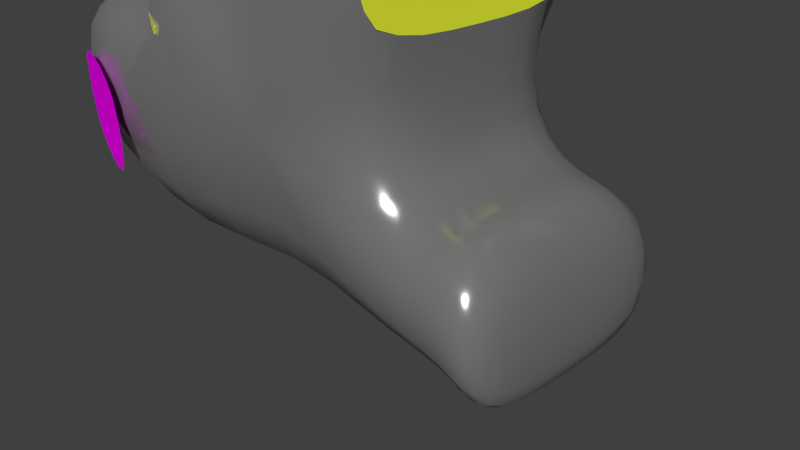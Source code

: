 # Source: Ei.blend  (saved by Blender 2.72.0; exported with 4.5.12 LTS)
import bpy
from mathutils import Matrix  # noqa: F401  (used for matrix-valued properties, if any)

bpy.ops.wm.read_factory_settings(use_empty=True)
scene = bpy.context.scene
scene.name = 'Scene'

# ---- collections
col_collection_1 = bpy.data.collections.new('Collection 1'); scene.collection.children.link(col_collection_1)

# ---- images (referenced by path relative to the original .blend; pixels are not part of the script)
import os
ASSET_DIR = os.environ.get("B2B_ASSET_DIR", "")  # directory of the original .blend (textures are referenced by path, not embedded)
HERE = os.path.dirname(os.path.abspath(__file__))  # packed textures are extracted next to this script under _unpacked/

def load_image(name, relpath, width, height, colorspace="sRGB"):
    """Load a texture the original file referenced (path relative to the .blend, or extracted next to this script)."""
    p = next((c for c in (os.path.join(HERE, relpath), os.path.join(ASSET_DIR, relpath)) if relpath and os.path.exists(c)), "")
    if p:
        img = bpy.data.images.load(p, check_existing=True)
        img.name = name
    else:  # same state as the original file: an image datablock whose file is absent (Cycles renders it pink)
        img = bpy.data.images.new(name, width, height)
        img.source = "FILE"
        img.filepath = "//" + (relpath or name)
    img.colorspace_settings.name = colorspace
    return img
img_eyes_png = load_image('eyes.png', 'eyes.png', 1024, 1024, 'sRGB')

# ---- materials (node trees are filled in below, after node groups)
mat_material = bpy.data.materials.new('Material')
mat_material.alpha_threshold = 0.0
mat_material.roughness = 0.5
mat_material.line_color = (0.0, 0.0, 0.0, 1.0)
mat_material_001 = bpy.data.materials.new('Material.001')
mat_material_001.alpha_threshold = 0.0
mat_material_001.roughness = 0.5
mat_material_002 = bpy.data.materials.new('Material.002')
mat_material_002.alpha_threshold = 0.0
mat_material_002.roughness = 0.5
mat_material_004 = bpy.data.materials.new('Material.004')
mat_material_004.alpha_threshold = 0.0
mat_material_004.roughness = 0.5
mat_material_006 = bpy.data.materials.new('Material.006')
mat_material_006.alpha_threshold = 0.0
mat_material_006.roughness = 0.5

# ---- material node trees
mat_material.use_nodes = True; mat_material.node_tree.nodes.clear()
_N = mat_material.node_tree.nodes; _L = mat_material.node_tree.links
n0 = _N.new('ShaderNodeOutputMaterial'); n0.name = 'Material Output'; n0.location = (300, 300)
n1 = _N.new('ShaderNodeMixShader'); n1.name = 'Mix Shader'; n1.location = (110, 300)
n2 = _N.new('ShaderNodeBsdfAnisotropic'); n2.name = 'Glossy BSDF'; n2.location = (-90, 300)
n2.distribution = 'GGX'
n2.inputs[1].default_value = 0.1826
n3 = _N.new('ShaderNodeBsdfDiffuse'); n3.name = 'Diffuse BSDF'; n3.location = (-90, 300)
n3.inputs[0].default_value = (0.4575, 0.4575, 0.4575, 1.0)
_L.new(n1.outputs[0], n0.inputs[0])
_L.new(n2.outputs[0], n1.inputs[1])
_L.new(n3.outputs[0], n1.inputs[2])
n0.is_active_output = True
mat_material_001.use_nodes = True; mat_material_001.node_tree.nodes.clear()
_N = mat_material_001.node_tree.nodes; _L = mat_material_001.node_tree.links
n0 = _N.new('ShaderNodeOutputMaterial'); n0.name = 'Material Output'; n0.location = (300, 300)
n1 = _N.new('ShaderNodeBsdfDiffuse'); n1.name = 'Diffuse BSDF'; n1.location = (10, 300)
n1.inputs[0].default_value = (0.722, 0.8, 0.03429, 1.0)
_L.new(n1.outputs[0], n0.inputs[0])
n0.is_active_output = True
mat_material_002.use_nodes = True; mat_material_002.node_tree.nodes.clear()
_N = mat_material_002.node_tree.nodes; _L = mat_material_002.node_tree.links
n0 = _N.new('ShaderNodeTexCoord'); n0.name = 'Texture Coordinate'; n0.location = (-470, 324)
n1 = _N.new('ShaderNodeBsdfTransparent'); n1.name = 'Transparent BSDF'; n1.location = (20, 428)
n2 = _N.new('ShaderNodeOutputMaterial'); n2.name = 'Material Output'; n2.location = (426, 308)
n3 = _N.new('ShaderNodeBsdfDiffuse'); n3.name = 'Diffuse BSDF'; n3.location = (10, 229)
n4 = _N.new('ShaderNodeTexImage'); n4.name = 'Image Texture'; n4.location = (-244, 333)
n4.width = 140
n4.image = img_eyes_png
n5 = _N.new('ShaderNodeMixShader'); n5.name = 'Mix Shader'; n5.location = (218, 353)
_L.new(n4.outputs[0], n3.inputs[0])
_L.new(n0.outputs[2], n4.inputs[0])
_L.new(n5.outputs[0], n2.inputs[0])
_L.new(n1.outputs[0], n5.inputs[1])
_L.new(n4.outputs[1], n5.inputs[0])
_L.new(n3.outputs[0], n5.inputs[2])
n2.is_active_output = True
mat_material_004.use_nodes = True; mat_material_004.node_tree.nodes.clear()
_N = mat_material_004.node_tree.nodes; _L = mat_material_004.node_tree.links
n0 = _N.new('ShaderNodeOutputMaterial'); n0.name = 'Material Output'; n0.location = (300, 300)
n1 = _N.new('ShaderNodeMixShader'); n1.name = 'Mix Shader'; n1.location = (110, 300)
n2 = _N.new('ShaderNodeBsdfAnisotropic'); n2.name = 'Glossy BSDF'; n2.location = (-90, 300)
n2.distribution = 'GGX'
n2.inputs[1].default_value = 0.1225
n3 = _N.new('ShaderNodeBsdfDiffuse'); n3.name = 'Diffuse BSDF'; n3.location = (-90, 300)
n3.inputs[0].default_value = (0.281, 0.281, 0.281, 1.0)
_L.new(n1.outputs[0], n0.inputs[0])
_L.new(n2.outputs[0], n1.inputs[1])
_L.new(n3.outputs[0], n1.inputs[2])
n0.is_active_output = True
mat_material_006.use_nodes = True; mat_material_006.node_tree.nodes.clear()
_N = mat_material_006.node_tree.nodes; _L = mat_material_006.node_tree.links
n0 = _N.new('ShaderNodeTexImage'); n0.name = 'Image Texture'; n0.location = (-334, 292)
n0.width = 140
n0.image = img_eyes_png
n1 = _N.new('ShaderNodeMixShader'); n1.name = 'Mix Shader'; n1.location = (145, 319)
n2 = _N.new('ShaderNodeBsdfDiffuse'); n2.name = 'Diffuse BSDF'; n2.location = (-126, 278)
n3 = _N.new('ShaderNodeOutputMaterial'); n3.name = 'Material Output'; n3.location = (363, 284)
n4 = _N.new('ShaderNodeTexCoord'); n4.name = 'Texture Coordinate'; n4.location = (-560, 297)
n5 = _N.new('ShaderNodeBsdfTransparent'); n5.name = 'Transparent BSDF'; n5.location = (-123, 397)
_L.new(n2.outputs[0], n1.inputs[2])
_L.new(n0.outputs[0], n2.inputs[0])
_L.new(n1.outputs[0], n3.inputs[0])
_L.new(n4.outputs[2], n0.inputs[0])
_L.new(n5.outputs[0], n1.inputs[1])
_L.new(n0.outputs[1], n1.inputs[0])
n3.is_active_output = True

# ---- world
world_world = bpy.data.worlds.new('World'); scene.world = world_world
world_world.color = (0.05088, 0.05088, 0.05088)
world_world.use_sun_shadow = False
world_world.sun_shadow_jitter_overblur = 0.0
world_world.cycles.sampling_method = 'MANUAL'
world_world.cycles.sample_map_resolution = 256

# ---- cameras
cam_camera = bpy.data.cameras.new('Camera')
cam_camera.clip_end = 100.0
cam_camera.lens = 35.0
cam_camera.sensor_width = 32.0
cam_camera.sensor_height = 18.0
cam_camera.ortho_scale = 7.314
cam_camera.dof.focus_distance = 0.0

# ---- meshes
me_cube_002 = bpy.data.meshes.new('Cube.002')
me_cube_002.from_pydata([(0.3532, 0.4155, 4.205), (0.3532, -0.4155, 4.205), (0.3532, -3.044e-07, 4.205), (-0.000192, 0.4155, 4.424), (-0.0001923, -0.4155, 4.424), (-0.0001922, -1.848e-07, 4.424), (0.1609, 0.4155, 4.252), (0.1609, -0.4155, 4.252), (0.1609, -2.36e-07, 4.252)], [], [(8, 5, 4, 7), (6, 3, 5, 8), (2, 8, 7, 1), (0, 6, 8, 2)])
me_cube_002.polygons.foreach_set('material_index', [2, 2, 2, 2])
_uv = me_cube_002.uv_layers.new(name='UVMap')
_uv.uv.foreach_set('vector', [0.49, 0.5, 0.49, -0.001043, 1.006, -0.001043, 1.006, 0.5, -0.02613, 0.5, -0.02613, -0.001043, 0.49, -0.001043, 0.49, 0.5, 0.49, 1.001, 0.49, 0.5, 1.006, 0.5, 1.006, 1.001, -0.02614, 1.001, -0.02613, 0.5, 0.49, 0.5, 0.49, 1.001])
me_cube_002.materials.append(mat_material)
me_cube_002.materials.append(mat_material_001)
me_cube_002.materials.append(mat_material_002)
me_cube_002.use_remesh_preserve_volume = False
me_cube_002.use_remesh_preserve_attributes = False
me_cube_002.use_mirror_vertex_groups = False
me_cube_002.update()
me_cube = bpy.data.meshes.new('Cube')
me_cube.from_pydata([(-1.584, -1.228, -0.6523), (-1.569, 1.181, -0.6672), (-1.584, -1.228, 0.3055), (-1.569, 1.181, 0.313), (-2.862, -0.8568, -0.4699), (-2.877, 0.8012, -0.4806), (-2.862, -0.8568, 0.2364), (-2.877, 0.8012, 0.2423), (-2.223, -1.112, 0.504), (-2.223, 1.063, 0.5162), (1.061, 1.023, 1.023), (1.061, -1.023, 1.023), (-1.023, -1.453, 0.6365), (-1.023, 1.4, 0.6365), (0.4533, 0.4155, 3.695), (0.4533, -0.4155, 3.695), (-0.4155, -0.4155, 3.695), (-0.4155, 0.4155, 3.695), (-0.7192, 0.7192, 2.359), (0.757, 0.7192, 2.359), (-0.871, 0.871, 1.691), (0.9088, 0.871, 1.691), (-0.5674, 0.5674, 3.027), (0.6052, 0.5674, 3.027), (-0.7192, -0.7192, 2.359), (0.757, -0.7192, 2.359), (-0.5674, -0.5674, 3.027), (0.6052, -0.5674, 3.027), (-0.871, -0.871, 1.691), (0.9088, -0.871, 1.691), (1.061, -5.96e-07, 1.023), (-1.023, -0.0266, 0.6365), (1.023, 1.023, -1.023), (1.023, -1.023, -1.023), (-1.023, -1.453, -1.312), (-1.023, 1.4, -1.312), (1.061, 1.023, 1.023), (1.061, -1.023, 1.023), (-1.023, -1.453, 0.6365), (-1.023, 1.4, 0.6365), (0.4533, 0.4155, 3.695), (0.4533, -0.4155, 3.695), (-0.4155, -0.4155, 3.695), (-0.4155, 0.4155, 3.695), (0.4155, 0.4155, 3.916), (0.4155, -0.4155, 3.916), (-0.4155, -0.4155, 3.916), (-0.4155, 0.4155, 3.916), (0.4155, 0.4155, 4.377), (0.4155, -0.4155, 4.377), (-0.4155, -0.4155, 4.377), (-0.4155, 0.4155, 4.377), (0.4155, 0.506, 3.802), (0.4155, -0.4867, 3.802), (0.4155, 0.506, 4.366), (0.4155, -0.4867, 4.366), (1.205, 0.3705, 3.877), (1.205, -0.3512, 3.877), (1.205, 0.3705, 4.423), (1.205, -0.3512, 4.423), (0.4155, -3.278e-07, 4.377), (5.96e-08, 0.4155, 4.377), (-2.682e-07, -0.4155, 4.377), (-0.4155, 0.0, 4.377), (-1.043e-07, -1.788e-07, 4.377), (-0.2897, -0.6306, 5.141), (-0.1258, -0.6306, 5.141), (-0.2897, -0.4667, 5.141), (-0.1258, -0.4667, 5.141), (-0.3122, 0.7004, 5.139), (-0.1033, 0.7004, 5.139), (-0.3122, 0.4915, 5.139), (-0.1033, 0.4915, 5.139), (3.576e-07, 1.023, 1.023), (5.96e-08, 0.4155, 3.695), (-0.7192, 0.7192, 2.359), (0.757, 0.7192, 2.359), (2.086e-07, 0.7192, 2.359), (-0.5114, 1.023, 1.023), (-0.2078, 0.4155, 3.695), (-0.871, 0.871, 1.691), (0.9088, 0.871, 1.691), (0.5114, 1.023, 1.023), (0.2078, 0.4155, 3.695), (-0.5674, 0.5674, 3.027), (0.6052, 0.5674, 3.027), (1.341e-07, 0.5674, 3.027), (2.831e-07, 0.871, 1.691), (0.3596, 0.7192, 2.359), (-0.3596, 0.7192, 2.359), (-0.2837, 0.5674, 3.027), (0.2837, 0.5674, 3.027), (0.4355, 0.871, 1.691), (-0.4355, 0.871, 1.691), (1.177, 1.361, 2.681), (0.8186, 1.361, 2.681), (1.101, 1.286, 3.014), (0.8186, 1.286, 3.014), (0.9976, 1.361, 2.681), (0.9598, 1.286, 3.014), (-4.768e-07, -1.023, 1.023), (-2.682e-07, -0.4155, 3.695), (-0.7192, -0.7192, 2.359), (0.757, -0.7192, 2.359), (-3.725e-07, -0.7192, 2.359), (-0.5114, -1.023, 1.023), (-0.2078, -0.4155, 3.695), (-0.5674, -0.5674, 3.027), (0.6052, -0.5674, 3.027), (0.5114, -1.023, 1.023), (0.2078, -0.4155, 3.695), (-0.871, -0.871, 1.691), (0.9088, -0.871, 1.691), (-3.204e-07, -0.5674, 3.027), (-4.247e-07, -0.871, 1.691), (-0.3596, -0.7192, 2.359), (0.3596, -0.7192, 2.359), (0.2837, -0.5674, 3.027), (-0.2837, -0.5674, 3.027), (-0.4355, -0.871, 1.691), (0.4355, -0.871, 1.691), (1.157, -1.599, 2.697), (0.7193, -1.599, 2.697), (1.064, -1.506, 3.103), (0.7193, -1.506, 3.103), (0.9379, -1.599, 2.697), (0.8918, -1.506, 3.103), (-3.623, -0.6979, -0.9406), (-3.623, 0.6447, -0.9406), (-3.623, -0.6979, 0.4959), (-3.623, 0.6447, 0.4959), (1.023, 0.0, -1.023), (1.023, 1.023, 0.0), (1.023, -1.023, 0.0), (1.061, -5.96e-07, 1.023), (1.023, -3.576e-07, 0.0), (1.673, 1.023, -1.023), (1.673, -1.023, -1.023), (1.673, -9.472e-08, -1.023), (1.673, 1.023, 3.733e-08), (1.673, -1.023, 3.733e-08), (1.673, -4.523e-07, 3.733e-08), (2.008, 1.023, -1.371), (2.008, -1.023, -1.371), (2.008, -1.534e-07, -1.371), (2.008, 1.023, -0.3486), (2.008, -1.023, -0.3486), (2.008, -5.11e-07, -0.3486), (0.4155, 0.01111, 3.802), (1.205, 0.01111, 3.877), (0.8102, 0.4382, 3.773), (0.8102, -0.419, 3.773), (0.8102, 0.01111, 3.773), (0.4155, -0.2583, 3.802), (1.205, -0.1906, 3.877), (0.6129, 0.4721, 3.854), (1.008, -0.3851, 3.825), (0.4155, 0.2805, 3.802), (1.205, 0.2128, 3.877), (1.008, 0.4044, 3.825), (0.6129, -0.4528, 3.854), (1.008, 0.01111, 3.825), (0.6129, 0.01111, 3.854), (0.8102, -0.2244, 3.773), (0.8102, 0.2466, 3.773), (1.008, 0.2297, 3.825), (1.008, -0.2075, 3.825), (0.6129, -0.2414, 3.854), (0.6129, 0.2636, 3.854), (-1.023, -0.0266, 0.6365), (-3.623, -0.0266, 0.4959), (-2.323, -1.217, 1.04), (-2.323, 1.164, 1.04), (-2.323, -0.0266, 1.04)], [], [(3, 1, 5, 7, 9), (0, 2, 8, 6, 4), (13, 31, 12, 28, 24, 26, 16, 17, 22, 18, 20), (11, 30, 10, 21, 19, 23, 14, 15, 27, 25, 29), (32, 131, 33, 34, 35), (135, 134, 37, 133), (33, 133, 37, 109, 100, 105, 38, 34), (173, 172, 130, 170), (36, 132, 32, 35, 39, 78, 73, 82), (43, 42, 46, 47), (117, 108, 41, 110), (90, 84, 43, 79), (47, 46, 50, 63, 51), (42, 106, 101, 110, 41, 45, 46), (40, 83, 74, 79, 43, 47, 44), (41, 40, 44, 45), (64, 63, 67, 68), (46, 45, 49, 62, 50), (44, 47, 51, 61, 48), (44, 48, 54, 52), (52, 54, 58, 56, 159, 150, 155), (49, 45, 53, 55), (48, 60, 49, 55, 54), (45, 44, 52, 157, 148, 153, 53), (57, 154, 149, 158, 56, 58, 59), (55, 53, 160, 151, 156, 57, 59), (54, 55, 59, 58), (165, 159, 56, 158), (63, 64, 72, 71), (68, 67, 65, 66), (62, 64, 68, 66), (63, 50, 65, 67), (50, 62, 66, 65), (70, 69, 71, 72), (64, 61, 70, 72), (51, 63, 71, 69), (61, 51, 69, 70), (91, 86, 74, 83), (92, 87, 77, 88), (93, 80, 75, 89), (86, 90, 79, 74), (77, 89, 90, 86), (89, 75, 84, 90), (85, 91, 83, 40), (91, 85, 96, 99), (86, 91, 99, 97), (81, 92, 88, 76), (36, 82, 92, 81), (82, 73, 87, 92), (87, 93, 89, 77), (73, 78, 93, 87), (78, 39, 80, 93), (94, 98, 99, 96), (98, 95, 97, 99), (88, 77, 95, 98), (77, 86, 97, 95), (76, 88, 98, 94), (85, 76, 94, 96), (118, 113, 101, 106), (119, 114, 104, 115), (120, 112, 103, 116), (113, 117, 110, 101), (117, 113, 124, 126), (108, 117, 126, 123), (107, 118, 106, 42), (102, 115, 118, 107), (115, 104, 113, 118), (111, 119, 115, 102), (38, 105, 119, 111), (105, 100, 114, 119), (114, 120, 116, 104), (100, 109, 120, 114), (109, 37, 112, 120), (122, 125, 126, 124), (125, 121, 123, 126), (116, 103, 121, 125), (113, 104, 122, 124), (103, 108, 123, 121), (104, 116, 125, 122), (127, 129, 170, 130, 128), (39, 35, 128, 130, 172), (34, 38, 171, 129, 127), (35, 34, 127, 128), (135, 133, 140, 141), (132, 135, 141, 139), (132, 36, 134, 135), (141, 140, 146, 147), (139, 141, 147, 145), (133, 33, 137, 140), (32, 132, 139, 136), (131, 32, 136, 138), (33, 131, 138, 137), (144, 147, 146, 143), (142, 145, 147, 144), (140, 137, 143, 146), (136, 139, 145, 142), (138, 136, 142, 144), (137, 138, 144, 143), (166, 161, 149, 154), (167, 162, 152, 163), (168, 155, 150, 164), (161, 165, 158, 149), (152, 164, 165, 161), (164, 150, 159, 165), (156, 166, 154, 57), (151, 163, 166, 156), (163, 152, 161, 166), (160, 167, 163, 151), (53, 153, 167, 160), (153, 148, 162, 167), (162, 168, 164, 152), (148, 157, 168, 162), (157, 52, 155, 168), (171, 173, 170, 129), (38, 169, 173, 171), (169, 39, 172, 173), (49, 60, 64, 62), (60, 48, 61, 64)])
me_cube.polygons.foreach_set('use_smooth', [1, 1, 0, 0, 1, 1, 1, 1, 1, 1, 1, 1, 1, 1, 1, 1, 1, 1, 1, 1, 1, 1, 1, 1, 1, 1, 1, 1, 1, 1, 1, 1, 1, 1, 1, 1, 1, 1, 1, 1, 1, 1, 1, 1, 1, 1, 1, 1, 1, 1, 1, 1, 1, 1, 1, 1, 1, 1, 1, 1, 1, 1, 1, 1, 1, 1, 1, 1, 1, 1, 1, 1, 1, 1, 1, 1, 1, 1, 1, 1, 1, 1, 1, 1, 1, 1, 1, 1, 1, 1, 1, 1, 1, 1, 1, 1, 1, 1, 1, 1, 1, 1, 1, 1, 1, 1, 1, 1, 1, 1, 1, 1, 1, 1, 1, 1, 1, 1])
me_cube.polygons.foreach_set('material_index', [1, 1, 3, 3, 0, 0, 0, 0, 0, 0, 0, 0, 0, 0, 0, 0, 0, 0, 0, 0, 0, 0, 0, 0, 0, 0, 0, 0, 0, 0, 0, 0, 0, 0, 0, 0, 0, 0, 0, 0, 0, 0, 0, 0, 0, 0, 0, 0, 0, 0, 0, 0, 0, 0, 0, 0, 0, 0, 0, 0, 0, 0, 0, 0, 0, 0, 0, 0, 0, 0, 0, 0, 0, 0, 0, 0, 0, 0, 0, 0, 0, 0, 0, 0, 0, 0, 0, 0, 0, 0, 0, 0, 0, 0, 0, 0, 0, 0, 0, 0, 0, 0, 0, 0, 0, 0, 0, 0, 0, 0, 0, 0, 0, 0, 0, 0, 0, 0])
_uv = me_cube.uv_layers.new(name='UVMap')
_uv.uv.foreach_set('vector', [0.3868, 1.074, 0.004527, 1.079, 0.02656, 0.00591, 0.4505, 0.06886, 0.4678, 0.8137, 1.011, 0.01308, 0.9841, 1.052, 0.6569, 1.034, 0.5688, 0.4815, 0.6014, -0.02229, 0.0, 0.0, 0.0, 0.0, 0.0, 0.0, 0.0, 0.0, 0.0, 0.0, 0.0, 0.0, 0.0, 0.0, 0.0, 0.0, 0.0, 0.0, 0.0, 0.0, 0.0, 0.0, 0.0, 0.0, 0.0, 0.0, 0.0, 0.0, 0.0, 0.0, 0.0, 0.0, 0.0, 0.0, 0.0, 0.0, 0.0, 0.0, 0.0, 0.0, 0.0, 0.0, 0.0, 0.0, 0.0, 0.0, 0.0, 0.0, 0.0, 0.0, 0.0, 0.0, 0.0, 0.0, 0.0, 0.0, 0.0, 0.0, 0.0, 0.0, 0.0, 0.0, 0.0, 0.0, 0.0, 0.0, 0.0, 0.0, 0.0, 0.0, 0.0, 0.0, 0.0, 0.0, 0.0, 0.0, 0.0, 0.0, 0.0, 0.0, 0.0, 0.0, 0.0, 0.0, 0.0, 0.0, 0.0, 0.0, 0.0, 0.0, 0.0, 0.0, 0.0, 0.0, 0.0, 0.0, 0.0, 0.0, 0.0, 0.0, 0.0, 0.0, 0.0, 0.0, 0.0, 0.0, 0.0, 0.0, 0.0, 0.0, 0.0, 0.0, 0.0, 0.0, 0.0, 0.0, 0.0, 0.0, 0.0, 0.0, 0.0, 0.0, 0.0, 0.0, 0.0, 0.0, 0.0, 0.0, 0.0, 0.0, 0.0, 0.0, 0.0, 0.0, 0.0, 0.0, 0.0, 0.0, 0.0, 0.0, 0.0, 0.0, 0.0, 0.0, 0.0, 0.0, 0.0, 0.0, 0.0, 0.0, 0.0, 0.0, 0.0, 0.0, 0.0, 0.0, 0.0, 0.0, 0.0, 0.0, 0.0, 0.0, 0.0, 0.0, 0.0, 0.0, 0.0, 0.0, 0.0, 0.0, 0.0, 0.0, 0.0, 0.0, 0.0, 0.0, 0.0, 0.0, 0.0, 0.0, 0.0, 0.0, 0.0, 0.0, 0.0, 0.0, 0.0, 0.0, 0.0, 0.0, 0.0, 0.0, 0.0, 0.0, 0.0, 0.0, 0.0, 0.0, 0.0, 0.0, 0.0, 0.0, 0.0, 0.0, 0.0, 0.0, 0.0, 0.0, 0.0, 0.0, 0.0, 0.0, 0.0, 0.0, 0.0, 0.0, 0.0, 0.0, 0.0, 0.0, 0.0, 0.0, 0.0, 0.0, 0.0, 0.0, 0.0, 0.0, 0.0, 0.0, 0.0, 0.0, 0.0, 0.0, 0.0, 0.0, 0.0, 0.0, 0.0, 0.0, 0.0, 0.0, 0.0, 0.0, 0.0, 0.0, 0.0, 0.0, 0.0, 0.0, 0.0, 0.0, 0.0, 0.0, 0.0, 0.0, 0.0, 0.0, 0.0, 0.0, 0.0, 0.0, 0.0, 0.0, 0.0, 0.0, 0.0, 0.0, 0.0, 0.0, 0.0, 0.0, 0.0, 0.0, 0.0, 0.0, 0.0, 0.0, 0.0, 0.0, 0.0, 0.0, 0.0, 0.0, 0.0, 0.0, 0.0, 0.0, 0.0, 0.0, 0.0, 0.0, 0.0, 0.0, 0.0, 0.0, 0.0, 0.0, 0.0, 0.0, 0.0, 0.0, 0.0, 0.0, 0.0, 0.0, 0.0, 0.0, 0.0, 0.0, 0.0, 0.0, 0.0, 0.0, 0.0, 0.0, 0.0, 0.0, 0.0, 0.0, 0.0, 0.0, 0.0, 0.0, 0.0, 0.0, 0.0, 0.0, 0.0, 0.0, 0.0, 0.0, 0.0, 0.0, 0.0, 0.0, 0.0, 0.0, 0.0, 0.0, 0.0, 0.0, 0.0, 0.0, 0.0, 0.0, 0.0, 0.0, 0.0, 0.0, 0.0, 0.0, 0.0, 0.0, 0.0, 0.0, 0.0, 0.0, 0.0, 0.0, 0.0, 0.0, 0.0, 0.0, 0.0, 0.0, 0.0, 0.0, 0.0, 0.0, 0.0, 0.0, 0.0, 0.0, 0.0, 0.0, 0.0, 0.0, 0.0, 0.0, 0.0, 0.0, 0.0, 0.0, 0.0, 0.0, 0.0, 0.0, 0.0, 0.0, 0.0, 0.0, 0.0, 0.0, 0.0, 0.0, 0.0, 0.0, 0.0, 0.0, 0.0, 0.0, 0.0, 0.0, 0.0, 0.0, 0.0, 0.0, 0.0, 0.0, 0.0, 0.0, 0.0, 0.0, 0.0, 0.0, 0.0, 0.0, 0.0, 0.0, 0.0, 0.0, 0.0, 0.0, 0.0, 0.0, 0.0, 0.0, 0.0, 0.0, 0.0, 0.0, 0.0, 0.0, 0.0, 0.0, 0.0, 0.0, 0.0, 0.0, 0.0, 0.0, 0.0, 0.0, 0.0, 0.0, 0.0, 0.0, 0.0, 0.0, 0.0, 0.0, 0.0, 0.0, 0.0, 0.0, 0.0, 0.0, 0.0, 0.0, 0.0, 0.0, 0.0, 0.0, 0.0, 0.0, 0.0, 0.0, 0.0, 0.0, 0.0, 0.0, 0.0, 0.0, 0.0, 0.0, 0.0, 0.0, 0.0, 0.0, 0.0, 0.0, 0.0, 0.0, 0.0, 0.0, 0.0, 0.0, 0.0, 0.0, 0.0, 0.0, 0.0, 0.0, 0.0, 0.0, 0.0, 0.0, 0.0, 0.0, 0.0, 0.0, 0.0, 0.0, 0.0, 0.0, 0.0, 0.0, 0.0, 0.0, 0.0, 0.0, 0.0, 0.0, 0.0, 0.0, 0.0, 0.0, 0.0, 0.0, 0.0, 0.0, 0.0, 0.0, 0.0, 0.0, 0.0, 0.0, 0.0, 0.0, 0.0, 0.0, 0.0, 0.0, 0.0, 0.0, 0.0, 0.0, 0.0, 0.0, 0.0, 0.0, 0.0, 0.0, 0.0, 0.0, 0.0, 0.0, 0.0, 0.0, 0.0, 0.0, 0.0, 0.0, 0.0, 0.0, 0.0, 0.0, 0.0, 0.0, 0.0, 0.0, 0.0, 0.0, 0.0, 0.0, 0.0, 0.0, 0.0, 0.0, 0.0, 0.0, 0.0, 0.0, 0.0, 0.0, 0.0, 0.0, 0.0, 0.0, 0.0, 0.0, 0.0, 0.0, 0.0, 0.0, 0.0, 0.0, 0.0, 0.0, 0.0, 0.0, 0.0, 0.0, 0.0, 0.0, 0.0, 0.0, 0.0, 0.0, 0.0, 0.0, 0.0, 0.0, 0.0, 0.0, 0.0, 0.0, 0.0, 0.0, 0.0, 0.0, 0.0, 0.0, 0.0, 0.0, 0.0, 0.0, 0.0, 0.0, 0.0, 0.0, 0.0, 0.0, 0.0, 0.0, 0.0, 0.0, 0.0, 0.0, 0.0, 0.0, 0.0, 0.0, 0.0, 0.0, 0.0, 0.0, 0.0, 0.0, 0.0, 0.0, 0.0, 0.0, 0.0, 0.0, 0.0, 0.0, 0.0, 0.0, 0.0, 0.0, 0.0, 0.0, 0.0, 0.0, 0.0, 0.0, 0.0, 0.0, 0.0, 0.0, 0.0, 0.0, 0.0, 0.0, 0.0, 0.0, 0.0, 0.0, 0.0, 0.0, 0.0, 0.0, 0.0, 0.0, 0.0, 0.0, 0.0, 0.0, 0.0, 0.0, 0.0, 0.0, 0.0, 0.0, 0.0, 0.0, 0.0, 0.0, 0.0, 0.0, 0.0, 0.0, 0.0, 0.0, 0.0, 0.0, 0.0, 0.0, 0.0, 0.0, 0.0, 0.0, 0.0, 0.0, 0.0, 0.0, 0.0, 0.0, 0.0, 0.0, 0.0, 0.0, 0.0, 0.0, 0.08266, 9.979e-05, 0.4663, 0.002292, 0.4391, 1.078, 0.01396, 1.007, 9.979e-05, 0.2593, 1.055, -0.01714, 1.028, 1.026, 0.6574, 1.036, 0.569, 0.4813, 0.6017, -0.02426, 0.0, 0.0, 0.0, 0.0, 0.0, 0.0, 0.0, 0.0, 0.0, 0.0, 0.0, 0.0, 0.0, 0.0, 0.0, 0.0, 0.0, 0.0, 0.0, 0.0, 0.0, 0.0, 0.0, 0.0, 0.0, 0.0, 0.0, 0.0, 0.0, 0.0, 0.0, 0.0, 0.0, 0.0, 0.0, 0.0, 0.0, 0.0, 0.0, 0.0, 0.0, 0.0, 0.0, 0.0, 0.0, 0.0, 0.0, 0.0, 0.0, 0.0, 0.0, 0.0, 0.0, 0.0, 0.0, 0.0, 0.0, 0.0, 0.0, 0.0, 0.0, 0.0, 0.0, 0.0, 0.0, 0.0, 0.0, 0.0, 0.0, 0.0, 0.0, 0.0, 0.0, 0.0, 0.0, 0.0, 0.0, 0.0, 0.0, 0.0, 0.0, 0.0, 0.0, 0.0, 0.0, 0.0, 0.0, 0.0, 0.0, 0.0, 0.0, 0.0, 0.0, 0.0, 0.0, 0.0, 0.0, 0.0, 0.0, 0.0, 0.0, 0.0, 0.0, 0.0, 0.0, 0.0, 0.0, 0.0, 0.0, 0.0, 0.0, 0.0, 0.0, 0.0, 0.0, 0.0, 0.0, 0.0, 0.0, 0.0, 0.0, 0.0, 0.0, 0.0, 0.0, 0.0, 0.0, 0.0, 0.0, 0.0, 0.0, 0.0, 0.0, 0.0, 0.0, 0.0, 0.0, 0.0, 0.0, 0.0, 0.0, 0.0, 0.0, 0.0, 0.0, 0.0, 0.0, 0.0, 0.0, 0.0, 0.0, 0.0, 0.0, 0.0, 0.0, 0.0, 0.0, 0.0, 0.0, 0.0, 0.0, 0.0, 0.0, 0.0, 0.0, 0.0, 0.0, 0.0, 0.0, 0.0, 0.0, 0.0, 0.0, 0.0, 0.0, 0.0, 0.0, 0.0, 0.0, 0.0, 0.0, 0.0, 0.0, 0.0, 0.0, 0.0, 0.0, 0.0, 0.0, 0.0, 0.0, 0.0, 0.0, 0.0, 0.0, 0.0, 0.0, 0.0, 0.0, 0.0, 0.0, 0.0, 0.0, 0.0, 0.0, 0.0, 0.0, 0.0, 0.0, 0.0, 0.0, 0.0, 0.0, 0.0, 0.0, 0.0, 0.0, 0.0, 0.0, 0.0, 0.0, 0.0, 0.0, 0.0, 0.0, 0.0, 0.0, 0.0, 0.0, 0.0, 0.0, 0.0, 0.0, 0.0, 0.0, 0.0, 0.0, 0.0, 0.0, 0.0, 0.0, 0.0, 0.0, 0.0, 0.0, 0.0, 0.0, 0.0, 0.0, 0.0, 0.0, 0.0, 0.0, 0.0, 0.0, 0.0, 0.0, 0.0, 0.0, 0.0, 0.0, 0.0, 0.0, 0.0, 0.0, 0.0, 0.0, 0.0, 0.0, 0.0, 0.0, 0.0, 0.0, 0.0, 0.0, 0.0, 0.0, 0.0, 0.0, 0.0, 0.0, 0.0, 0.0, 0.0, 0.0, 0.0, 0.0, 0.0])
me_cube.materials.append(mat_material_004)
me_cube.materials.append(mat_material_006)
me_cube.materials.append(mat_material)
me_cube.materials.append(mat_material_001)
me_cube.use_remesh_preserve_volume = False
me_cube.use_remesh_preserve_attributes = False
me_cube.use_mirror_vertex_groups = False
me_cube.update()

# ---- objects
ob_cube_002 = bpy.data.objects.new('Cube.002', me_cube_002)
ob_cube = bpy.data.objects.new('Cube', me_cube)
ob_camera = bpy.data.objects.new('Camera', cam_camera)

# ---- transforms, parenting, visibility, modifiers, constraints
ob_cube_002.location = (0.0, 0.0, 1.931)
ob_cube_002.scale = (1.597, 1.597, 1.597)
ob_cube_002.lock_rotations_4d = False
ob_cube_002.empty_display_type = 'ARROWS'
ob_cube_002.lineart.crease_threshold = 0.0
_m = ob_cube_002.modifiers.new('Subsurf.001', 'SUBSURF')
_m.uv_smooth = 'PRESERVE_CORNERS'
_m.quality = 2
_m.levels = 4
_m.show_only_control_edges = False
ob_cube.location = (0.0, 0.0, 1.623)
ob_cube.scale = (1.597, 1.597, 1.597)
ob_cube.lock_rotations_4d = False
ob_cube.empty_display_type = 'ARROWS'
ob_cube.lineart.crease_threshold = 0.0
_m = ob_cube.modifiers.new('Subsurf.001', 'SUBSURF')
_m.uv_smooth = 'PRESERVE_CORNERS'
_m.quality = 2
_m.levels = 4
_m.show_only_control_edges = False
ob_camera.location = (7.481, -6.508, 5.344)
ob_camera.rotation_euler = (1.109, 0.01082, 0.8149)
ob_camera.lock_rotations_4d = False
ob_camera.empty_display_type = 'ARROWS'
ob_camera.color = (0.0, 0.0, 0.0, 0.0)
ob_camera.display_type = 'WIRE'
ob_camera.lineart.crease_threshold = 0.0

# ---- collection membership
col_collection_1.objects.link(ob_cube_002)
col_collection_1.objects.link(ob_cube)
col_collection_1.objects.link(ob_camera)

# ---- scene / render settings (as saved in the file)
scene.camera = ob_camera
scene.frame_start = 1; scene.frame_end = 250; scene.frame_set(1)
scene.render.engine = 'CYCLES'
scene.render.resolution_percentage = 50
scene.render.dither_intensity = 0.0
scene.cycles.use_denoising = False
scene.cycles.samples = 10
scene.cycles.sampling_pattern = 'TABULATED_SOBOL'
scene.cycles.light_sampling_threshold = 0.0
scene.cycles.use_adaptive_sampling = False
scene.cycles.use_light_tree = False
scene.cycles.blur_glossy = 0.0
scene.cycles.pixel_filter_type = 'GAUSSIAN'
scene.cycles.sample_clamp_indirect = 0.0
scene.view_settings.view_transform = 'Standard'
bpy.context.view_layer.update()

# ---- added for rendering (the .blend has no usable light): sun
light_auto_sun = bpy.data.lights.new('AutoSun', 'SUN')
light_auto_sun.energy = 3.0
light_auto_sun.angle = 0.0523599
ob_auto_sun = bpy.data.objects.new('AutoSun', light_auto_sun)
scene.collection.objects.link(ob_auto_sun)
ob_auto_sun.rotation_euler = (0.872665, 0.174533, 0.523599)
bpy.context.view_layer.update()

